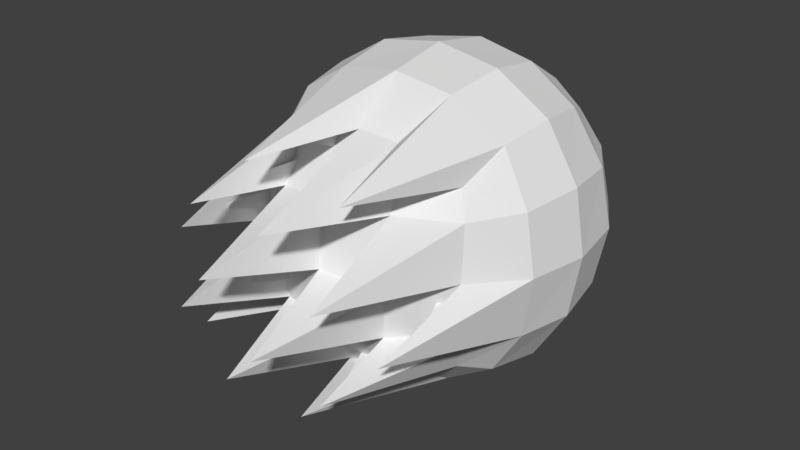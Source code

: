 # Source: spitModel.blend  (saved by Blender 2.77.0; exported with 4.5.12 LTS)
import bpy
from mathutils import Matrix  # noqa: F401  (used for matrix-valued properties, if any)

bpy.ops.wm.read_factory_settings(use_empty=True)
scene = bpy.context.scene
scene.name = 'Scene'

# ---- collections
col_collection_1 = bpy.data.collections.new('Collection 1'); scene.collection.children.link(col_collection_1)

# ---- materials (node trees are filled in below, after node groups)
mat_material = bpy.data.materials.new('Material')
mat_material.alpha_threshold = 0.0
mat_material.use_transparent_shadow = False
mat_material.roughness = 0.5
mat_material.line_color = (0.0, 0.0, 0.0, 1.0)

# ---- material node trees

# ---- world
world_world = bpy.data.worlds.new('World'); scene.world = world_world
world_world.color = (0.05088, 0.05088, 0.05088)
world_world.use_sun_shadow = False
world_world.sun_shadow_jitter_overblur = 0.0
world_world.cycles.sampling_method = 'MANUAL'

# ---- meshes
me_cube = bpy.data.meshes.new('Cube')
me_cube.from_pydata([(0.3529, -0.6806, -0.07902), (-0.3529, -0.6806, 0.07902), (-0.3077, -0.6578, -0.2175), (-0.2408, -0.7939, -0.07912), (-0.07875, -0.7939, -0.2407), (-0.2175, -0.7496, 0.2175), (-0.08522, -0.8509, 0.08522), (0.2407, -0.7939, 0.07875), (0.07912, -0.7939, 0.2408), (0.2175, -0.7496, -0.2175), (0.08522, -0.8509, -0.08522), (-0.07902, -0.6806, 0.3529), (0.2175, -0.6578, 0.3077), (0.07902, -0.6806, -0.3529), (0.2957, 0.2957, 0.2957), (-0.2957, 0.2957, 0.2957), (-0.3009, -0.2825, 0.3009), (0.3123, -0.2954, 0.2596), (0.2957, 0.2957, -0.2957), (-0.2957, 0.2957, -0.2957), (-0.2596, -0.2954, -0.3123), (0.3009, -0.2825, -0.3009), (0.175, 0.3468, 0.3468), (1.262e-07, 0.3719, 0.3719), (-0.175, 0.3468, 0.3468), (-0.3468, 0.175, 0.3468), (-0.3719, 3.668e-05, 0.3719), (-0.3468, -0.1751, 0.3468), (0.3468, 0.175, 0.3468), (0.3718, 9.507e-06, 0.3719), (0.3506, -0.1691, 0.3454), (-0.1931, -0.3411, 0.3387), (0.02619, -0.3676, 0.3689), (0.1402, -0.3452, 0.3526), (0.3468, 0.3468, 0.175), (0.3719, 0.3719, 2.733e-09), (0.3468, 0.3468, -0.175), (-0.3468, 0.3468, 0.175), (-0.3719, 0.3719, -1.292e-08), (-0.3468, 0.3468, -0.175), (0.175, 0.3468, -0.3468), (1.903e-07, 0.3719, -0.3719), (-0.175, 0.3468, -0.3468), (-0.3387, -0.3411, 0.1931), (-0.3689, -0.3676, -0.02619), (-0.3526, -0.3452, -0.1402), (-0.3468, 0.175, -0.3468), (-0.3719, 9.808e-06, -0.3718), (-0.3454, -0.1691, -0.3506), (0.3521, -0.3343, 0.1837), (0.369, -0.3676, 0.0259), (0.3387, -0.3411, -0.1931), (0.3468, 0.175, -0.3468), (0.3719, 3.626e-05, -0.3719), (0.3468, -0.1751, -0.3468), (-0.1837, -0.3343, -0.3522), (-0.0259, -0.3676, -0.369), (0.1931, -0.3411, -0.3387), (0.4439, 0.1878, 0.1878), (0.4439, 0.1878, -0.1878), (0.4443, -0.1812, -0.192), (0.4438, -0.1879, 0.1879), (0.4761, 4.031e-05, 0.2006), (0.4761, 0.2006, 6.955e-09), (0.4761, 1.663e-05, -0.2006), (0.4781, -0.1939, 0.00492), (0.5103, 1.834e-05, -6.276e-06), (0.1878, 0.4439, -0.1878), (0.1878, 0.4439, 0.1878), (-0.1878, 0.4439, 0.1878), (-0.1878, 0.4439, -0.1878), (2.206e-07, 0.4761, -0.2006), (0.2006, 0.4761, -2.139e-09), (1.902e-07, 0.4761, 0.2006), (-0.2006, 0.4761, -8.556e-09), (2.267e-07, 0.5103, -5.663e-09), (-0.4439, 0.1878, -0.1878), (-0.4439, 0.1878, 0.1878), (-0.4443, -0.1812, 0.192), (-0.4473, -0.1817, -0.1839), (-0.4761, 3.118e-05, -0.2006), (-0.4761, 0.2006, -1.356e-08), (-0.4761, 1.712e-05, 0.2006), (-0.4781, -0.1939, -0.004959), (-0.5103, 4.023e-05, 2.752e-05), (-0.1953, -0.438, -0.1926), (-0.1755, -0.4507, 0.1755), (0.1926, -0.438, 0.1953), (0.1755, -0.4507, -0.1755), (0.01508, -0.4748, -0.1994), (-0.1994, -0.4748, 0.01508), (-0.01508, -0.4748, 0.1994), (0.1994, -0.4748, -0.01508), (-2.641e-07, -0.5103, -3.843e-09), (-0.192, -0.1812, 0.4443), (-0.1878, 0.1878, 0.4439), (0.1878, 0.1878, 0.4439), (0.1839, -0.1817, 0.4473), (0.004959, -0.1939, 0.4781), (-0.2006, 1.7e-05, 0.4761), (2.862e-08, 0.2006, 0.4761), (0.2006, 3.09e-05, 0.4761), (-2.761e-05, 4.001e-05, 0.5103), (0.1878, 0.1878, -0.4439), (-0.1878, 0.1878, -0.4439), (-0.1879, -0.1879, -0.4438), (0.192, -0.1812, -0.4443), (0.2006, 1.674e-05, -0.4761), (1.329e-07, 0.2006, -0.4761), (-0.2006, 4.058e-05, -0.4761), (-0.00492, -0.1939, -0.4781), (6.342e-06, 1.855e-05, -0.5103), (-2.974e-05, -0.0001123, -0.3776), (0.002381, -0.1572, -0.3508), (-0.1533, -0.0002356, -0.3522), (-3.694e-08, 0.1533, -0.3521), (0.1533, -0.0001059, -0.3521), (0.1398, -0.1457, -0.3276), (-0.1414, -0.1414, -0.3285), (-0.1419, 0.1419, -0.3281), (0.1419, 0.1419, -0.3281), (0.0001561, -0.0002397, 0.3776), (0.1531, -0.0001926, 0.3522), (-6.034e-07, 0.1533, 0.3521), (-0.1533, -0.0001043, 0.3521), (-0.00253, -0.157, 0.3509), (0.1434, -0.1452, 0.3263), (0.1419, 0.1419, 0.3281), (-0.1419, 0.1419, 0.3281), (-0.1398, -0.1457, 0.3276), (-1.879e-07, -0.3776, 1.01e-08), (0.1423, -0.3583, 0.01295), (0.01227, -0.3582, 0.1422), (-0.1422, -0.3582, -0.01227), (-0.01295, -0.3583, -0.1423), (0.1422, -0.3267, -0.1422), (0.1385, -0.3392, 0.1251), (-0.1422, -0.3267, 0.1422), (-0.1251, -0.3392, -0.1385), (-0.3776, -0.0002396, -0.0001562), (-0.3509, -0.157, 0.00253), (-0.3521, -0.0001042, 0.1533), (-0.3521, 0.1533, 6.177e-07), (-0.3522, -0.0001924, -0.1531), (-0.3263, -0.1452, -0.1434), (-0.3276, -0.1457, 0.1398), (-0.3281, 0.1419, 0.1419), (-0.3281, 0.1419, -0.1419), (1.57e-07, 0.3776, 1.085e-08), (-0.1533, 0.3521, 1.342e-08), (1.275e-07, 0.3521, 0.1533), (0.1533, 0.3521, 3.188e-09), (1.625e-07, 0.3521, -0.1533), (-0.1419, 0.3281, -0.1419), (-0.1419, 0.3281, 0.1419), (0.1419, 0.3281, 0.1419), (0.1419, 0.3281, -0.1419), (0.3776, -0.0001125, 2.978e-05), (0.3508, -0.1572, -0.002381), (0.3521, -0.000106, -0.1533), (0.3521, 0.1533, 1.421e-07), (0.3522, -0.0002357, 0.1533), (0.3285, -0.1414, 0.1414), (0.3276, -0.1457, -0.1398), (0.3281, 0.1419, -0.1419), (0.3281, 0.1419, 0.1419), (0.1208, -0.2673, -0.2554), (0.01498, -0.2887, -0.2705), (-0.1227, -0.2672, -0.2552), (0.2584, -0.1304, -0.2584), (0.278, -0.0002179, -0.278), (0.2584, 0.1304, -0.2584), (0.2554, -0.2673, -0.1208), (0.2705, -0.2887, -0.01498), (0.2552, -0.2672, 0.1227), (-0.2587, -0.1339, -0.2565), (-0.278, -6.49e-05, -0.2781), (-0.2584, 0.1304, -0.2584), (-0.2426, -0.2718, -0.1511), (-0.2708, -0.2888, 0.01599), (-0.2554, -0.2674, 0.1207), (-0.1304, 0.2584, -0.2584), (1.494e-07, 0.278, -0.278), (0.1304, 0.2584, -0.2584), (-0.2584, 0.2584, -0.1304), (-0.278, 0.278, 1.083e-08), (-0.2584, 0.2584, 0.1304), (0.2584, 0.2584, -0.1304), (0.278, 0.278, 1.92e-11), (0.2584, 0.2584, 0.1304), (0.1511, -0.2718, 0.2426), (-0.01599, -0.2888, 0.2708), (-0.1207, -0.2674, 0.2554), (0.2565, -0.1339, 0.2587), (0.2781, -6.511e-05, 0.278), (0.2584, 0.1304, 0.2584), (-0.2584, -0.1304, 0.2584), (-0.278, -0.0002176, 0.278), (-0.2584, 0.1304, 0.2584), (-0.1304, 0.2584, 0.2584), (8.124e-08, 0.278, 0.278), (0.1304, 0.2584, 0.2584), (0.2158, -0.2263, -0.2158), (-0.2265, -0.2203, -0.208), (-0.219, 0.219, -0.219), (0.219, 0.219, -0.219), (0.208, -0.2203, 0.2265), (-0.2158, -0.2263, 0.2158), (-0.219, 0.219, 0.219), (0.219, 0.219, 0.219), (0.0801, -0.5486, -0.3665), (0.2235, -0.5258, 0.3199), (-0.08005, -0.5486, 0.3665), (0.08664, -0.7182, -0.08664), (0.2242, -0.6172, -0.2242), (0.07946, -0.6614, 0.2467), (0.2473, -0.6614, 0.08191), (-0.08665, -0.7182, 0.08664), (-0.2242, -0.6172, 0.2242), (-0.08192, -0.6614, -0.2473), (-0.2467, -0.6614, -0.07946), (-0.3199, -0.5258, -0.2235), (-0.3665, -0.5486, 0.08005), (0.3665, -0.5486, -0.0801)], [], [(60, 51, 0), (48, 79, 2), (85, 45, 3), (65, 60, 0), (79, 45, 2), (78, 43, 1), (44, 90, 3), (51, 50, 0), (20, 48, 2), (44, 83, 1), (89, 56, 4), (50, 65, 0), (90, 85, 3), (45, 20, 2), (56, 55, 4), (85, 89, 4), (31, 86, 5), (92, 87, 7), (55, 85, 4), (90, 86, 6), (16, 31, 5), (32, 33, 8), (86, 43, 5), (91, 93, 6), (93, 90, 6), (33, 87, 8), (43, 16, 5), (86, 91, 6), (87, 91, 8), (98, 32, 11), (58, 28, 14, 34), (21, 57, 9), (63, 35, 36, 59), (110, 56, 13), (97, 30, 12), (92, 88, 10), (61, 49, 17, 30), (66, 65, 61, 62), (75, 71, 67, 72), (74, 69, 37, 38), (65, 50, 49, 61), (72, 35, 34, 68), (74, 38, 39, 70), (67, 40, 18, 36), (69, 24, 15, 37), (73, 68, 22, 23), (75, 74, 70, 71), (72, 67, 36, 35), (73, 23, 24, 69), (75, 72, 68, 73), (76, 46, 19, 39), (80, 47, 46, 76), (81, 38, 37, 77), (80, 79, 48, 47), (84, 83, 79, 80), (81, 76, 39, 38), (78, 27, 16, 43), (82, 77, 25, 26), (85, 55, 20, 45), (84, 80, 76, 81), (84, 82, 78, 83), (84, 81, 77, 82), (93, 89, 85, 90), (77, 37, 15, 25), (83, 44, 45, 79), (82, 26, 27, 78), (91, 86, 31, 32), (87, 33, 17, 49), (94, 31, 16, 27), (102, 99, 95, 100), (101, 96, 28, 29), (90, 44, 43, 86), (95, 25, 15, 24), (102, 100, 96, 101), (93, 91, 87, 92), (99, 26, 25, 95), (102, 98, 94, 99), (98, 97, 33, 32), (89, 88, 57, 56), (96, 22, 14, 28), (100, 95, 24, 23), (101, 29, 30, 97), (43, 44, 1), (45, 44, 3), (103, 52, 18, 40), (83, 78, 1), (50, 92, 7), (109, 47, 48, 105), (111, 110, 106, 107), (91, 32, 8), (49, 50, 7), (88, 51, 9), (106, 57, 21, 54), (87, 49, 7), (88, 89, 10), (106, 110, 13), (32, 31, 11), (51, 21, 9), (66, 62, 58, 63), (102, 101, 97, 98), (107, 53, 52, 103), (59, 36, 18, 52), (30, 17, 12), (66, 63, 59, 64), (111, 109, 105, 110), (94, 98, 11), (89, 93, 10), (104, 42, 19, 46), (64, 59, 52, 53), (31, 94, 11), (57, 88, 9), (17, 33, 12), (56, 57, 13), (93, 92, 10), (60, 54, 21, 51), (107, 106, 54, 53), (110, 105, 55, 56), (64, 53, 54, 60), (62, 29, 28, 58), (62, 61, 30, 29), (108, 103, 40, 41), (63, 58, 34, 35), (33, 97, 12), (111, 108, 104, 109), (66, 64, 60, 65), (57, 106, 13), (75, 73, 69, 74), (109, 104, 46, 47), (108, 41, 42, 104), (70, 39, 19, 42), (71, 41, 40, 67), (105, 48, 20, 55), (71, 70, 42, 41), (68, 34, 14, 22), (92, 50, 51, 88), (111, 107, 103, 108), (100, 23, 22, 96), (99, 94, 27, 26), (123, 127, 201, 200), (148, 149, 154, 150), (157, 158, 163, 159), (124, 197, 196, 129), (153, 181, 204, 184), (152, 182, 181, 153), (190, 211, 126), (112, 115, 120, 116), (114, 176, 177, 119), (152, 156, 183, 182), (160, 188, 189, 165), (131, 135, 172, 173), (166, 210, 117), (115, 119, 181, 182), (115, 182, 183, 120), (161, 165, 195, 194), (163, 172, 202, 169), (192, 212, 129), (161, 194, 193, 162), (167, 210, 166), (116, 170, 169, 117), (112, 113, 118, 114), (159, 163, 169, 170), (166, 214, 135), (130, 213, 131), (157, 159, 164, 160), (113, 167, 168, 118), (206, 211, 190), (193, 211, 206), (136, 216, 174), (122, 126, 193, 194), (121, 125, 126, 122), (124, 128, 198, 197), (140, 222, 145), (132, 215, 191), (191, 212, 192), (122, 194, 195, 127), (136, 174, 206, 190), (146, 198, 208, 186), (141, 197, 198, 146), (129, 196, 207, 192), (139, 140, 145, 141), (142, 146, 186, 185), (132, 191, 192, 137), (138, 178, 203, 168), (139, 141, 146, 142), (143, 147, 177, 176), (141, 145, 196, 197), (145, 180, 207, 196), (139, 142, 147, 143), (147, 184, 204, 177), (150, 154, 199, 200), (154, 186, 208, 199), (149, 185, 186, 154), (157, 161, 162, 158), (148, 150, 155, 151), (149, 153, 184, 185), (150, 200, 201, 155), (162, 193, 206, 174), (151, 188, 187, 156), (158, 162, 174, 173), (156, 187, 205, 183), (131, 213, 135), (148, 152, 153, 149), (148, 151, 156, 152), (151, 155, 189, 188), (126, 211, 193), (160, 164, 187, 188), (136, 215, 132), (137, 218, 180), (207, 218, 192), (113, 210, 167), (190, 215, 136), (168, 219, 138), (202, 214, 166), (132, 217, 130), (180, 218, 207), (131, 216, 136), (165, 189, 209, 195), (191, 215, 190), (130, 217, 133), (192, 218, 137), (118, 168, 203, 175), (112, 114, 119, 115), (167, 219, 168), (155, 201, 209, 189), (134, 213, 130), (144, 221, 178), (163, 223, 172), (129, 212, 125), (119, 177, 204, 181), (164, 171, 205, 187), (138, 220, 178), (159, 170, 171, 164), (117, 210, 113), (180, 222, 179), (117, 169, 202, 166), (116, 120, 171, 170), (134, 167, 166, 135), (138, 219, 134), (133, 220, 138), (125, 191, 190, 126), (112, 116, 117, 113), (130, 131, 136, 132), (158, 223, 163), (174, 216, 173), (135, 213, 134), (134, 219, 167), (121, 124, 129, 125), (135, 214, 172), (157, 160, 165, 161), (114, 118, 175, 176), (120, 183, 205, 171), (172, 214, 202), (121, 122, 127, 123), (175, 221, 144), (145, 222, 180), (128, 199, 208, 198), (127, 195, 209, 201), (121, 123, 128, 124), (178, 221, 203), (123, 200, 199, 128), (173, 216, 131), (172, 223, 173), (133, 137, 180, 179), (178, 220, 179), (142, 185, 184, 147), (179, 222, 140), (203, 221, 175), (139, 143, 144, 140), (140, 144, 178, 179), (179, 220, 133), (143, 176, 175, 144), (130, 133, 138, 134), (125, 212, 191), (173, 223, 158), (133, 217, 137), (137, 217, 132)])
_uv = me_cube.uv_layers.new(name='UVMap')
_uv.uv.foreach_set('vector', [0.2242, 0.6637, 0.3617, 0.6637, 0.3617, 0.8012, 0.2242, 0.6637, 0.3617, 0.6637, 0.3617, 0.8012, 0.2242, 0.6637, 0.3617, 0.6637, 0.3617, 0.8012, 0.2242, 0.6637, 0.3617, 0.6637, 0.3617, 0.8012, 0.2242, 0.6637, 0.3617, 0.6637, 0.3617, 0.8012, 0.2242, 0.6637, 0.3617, 0.6637, 0.3617, 0.8012, 0.2242, 0.6637, 0.3617, 0.6637, 0.3617, 0.8012, 0.2242, 0.6637, 0.3617, 0.6637, 0.3617, 0.8012, 0.2242, 0.6637, 0.3617, 0.6637, 0.3617, 0.8012, 0.2242, 0.6637, 0.3617, 0.6637, 0.3617, 0.8012, 0.2242, 0.6637, 0.3617, 0.6637, 0.3617, 0.8012, 0.2242, 0.6637, 0.3617, 0.6637, 0.3617, 0.8012, 0.2242, 0.6637, 0.3617, 0.6637, 0.3617, 0.8012, 0.2242, 0.6637, 0.3617, 0.6637, 0.3617, 0.8012, 0.2242, 0.6637, 0.3617, 0.6637, 0.3617, 0.8012, 0.2242, 0.6637, 0.3617, 0.6637, 0.3617, 0.8012, 0.2242, 0.6637, 0.3617, 0.6637, 0.3617, 0.8012, 0.2242, 0.6637, 0.3617, 0.6637, 0.3617, 0.8012, 0.2242, 0.6637, 0.3617, 0.6637, 0.3617, 0.8012, 0.2242, 0.6637, 0.3617, 0.6637, 0.3617, 0.8012, 0.2242, 0.6637, 0.3617, 0.6637, 0.3617, 0.8012, 0.2242, 0.6637, 0.3617, 0.6637, 0.3617, 0.8012, 0.2242, 0.6637, 0.3617, 0.6637, 0.3617, 0.8012, 0.2242, 0.6637, 0.3617, 0.6637, 0.3617, 0.8012, 0.2242, 0.6637, 0.3617, 0.6637, 0.3617, 0.8012, 0.2242, 0.6637, 0.3617, 0.6637, 0.3617, 0.8012, 0.2242, 0.6637, 0.3617, 0.6637, 0.3617, 0.8012, 0.2242, 0.6637, 0.3617, 0.6637, 0.3617, 0.8012, 0.2242, 0.6637, 0.3617, 0.6637, 0.3617, 0.8012, 0.2242, 0.6637, 0.3617, 0.6637, 0.3617, 0.8012, 0.2242, 0.6637, 0.3617, 0.6637, 0.3617, 0.8012, 0.2242, 0.8012, 0.2242, 0.6637, 0.3617, 0.6637, 0.3617, 0.8012, 0.2242, 0.6637, 0.3617, 0.6637, 0.3617, 0.8012, 0.2242, 0.8012, 0.2242, 0.6637, 0.3617, 0.6637, 0.3617, 0.8012, 0.2242, 0.6637, 0.3617, 0.6637, 0.3617, 0.8012, 0.2242, 0.6637, 0.3617, 0.6637, 0.3617, 0.8012, 0.2242, 0.6637, 0.3617, 0.6637, 0.3617, 0.8012, 0.2242, 0.8012, 0.2242, 0.6637, 0.3617, 0.6637, 0.3617, 0.8012, 0.2242, 0.8012, 0.2242, 0.6637, 0.3617, 0.6637, 0.3617, 0.8012, 0.2242, 0.8012, 0.2242, 0.6637, 0.3617, 0.6637, 0.3617, 0.8012, 0.2242, 0.8012, 0.2242, 0.6637, 0.3617, 0.6637, 0.3617, 0.8012, 0.2242, 0.8012, 0.2242, 0.6637, 0.3617, 0.6637, 0.3617, 0.8012, 0.2242, 0.8012, 0.2242, 0.6637, 0.3617, 0.6637, 0.3617, 0.8012, 0.2242, 0.8012, 0.2242, 0.6637, 0.3617, 0.6637, 0.3617, 0.8012, 0.2242, 0.8012, 0.2242, 0.6637, 0.3617, 0.6637, 0.3617, 0.8012, 0.2242, 0.8012, 0.2242, 0.6637, 0.3617, 0.6637, 0.3617, 0.8012, 0.2242, 0.8012, 0.2242, 0.6637, 0.3617, 0.6637, 0.3617, 0.8012, 0.2242, 0.8012, 0.2242, 0.6637, 0.3617, 0.6637, 0.3617, 0.8012, 0.2242, 0.8012, 0.2242, 0.6637, 0.3617, 0.6637, 0.3617, 0.8012, 0.2242, 0.8012, 0.2242, 0.6637, 0.3617, 0.6637, 0.3617, 0.8012, 0.2242, 0.8012, 0.2242, 0.6637, 0.3617, 0.6637, 0.3617, 0.8012, 0.2242, 0.8012, 0.2242, 0.6637, 0.3617, 0.6637, 0.3617, 0.8012, 0.2242, 0.8012, 0.2242, 0.6637, 0.3617, 0.6637, 0.3617, 0.8012, 0.2242, 0.8012, 0.2242, 0.6637, 0.3617, 0.6637, 0.3617, 0.8012, 0.2242, 0.8012, 0.2242, 0.6637, 0.3617, 0.6637, 0.3617, 0.8012, 0.2242, 0.8012, 0.2242, 0.6637, 0.3617, 0.6637, 0.3617, 0.8012, 0.2242, 0.8012, 0.2242, 0.6637, 0.3617, 0.6637, 0.3617, 0.8012, 0.2242, 0.8012, 0.2242, 0.6637, 0.3617, 0.6637, 0.3617, 0.8012, 0.2242, 0.8012, 0.2242, 0.6637, 0.3617, 0.6637, 0.3617, 0.8012, 0.2242, 0.8012, 0.2242, 0.6637, 0.3617, 0.6637, 0.3617, 0.8012, 0.2242, 0.8012, 0.2242, 0.6637, 0.3617, 0.6637, 0.3617, 0.8012, 0.2242, 0.8012, 0.2242, 0.6637, 0.3617, 0.6637, 0.3617, 0.8012, 0.2242, 0.8012, 0.2242, 0.6637, 0.3617, 0.6637, 0.3617, 0.8012, 0.2242, 0.8012, 0.2242, 0.6637, 0.3617, 0.6637, 0.3617, 0.8012, 0.2242, 0.8012, 0.2242, 0.6637, 0.3617, 0.6637, 0.3617, 0.8012, 0.2242, 0.8012, 0.2242, 0.6637, 0.3617, 0.6637, 0.3617, 0.8012, 0.2242, 0.8012, 0.2242, 0.6637, 0.3617, 0.6637, 0.3617, 0.8012, 0.2242, 0.8012, 0.2242, 0.6637, 0.3617, 0.6637, 0.3617, 0.8012, 0.2242, 0.8012, 0.2242, 0.6637, 0.3617, 0.6637, 0.3617, 0.8012, 0.2242, 0.8012, 0.2242, 0.6637, 0.3617, 0.6637, 0.3617, 0.8012, 0.2242, 0.8012, 0.2242, 0.6637, 0.3617, 0.6637, 0.3617, 0.8012, 0.2242, 0.8012, 0.2242, 0.6637, 0.3617, 0.6637, 0.3617, 0.8012, 0.2242, 0.8012, 0.2242, 0.6637, 0.3617, 0.6637, 0.3617, 0.8012, 0.2242, 0.8012, 0.2242, 0.6637, 0.3617, 0.6637, 0.3617, 0.8012, 0.2242, 0.8012, 0.2242, 0.6637, 0.3617, 0.6637, 0.3617, 0.8012, 0.2242, 0.8012, 0.2242, 0.6637, 0.3617, 0.6637, 0.3617, 0.8012, 0.2242, 0.8012, 0.2242, 0.6637, 0.3617, 0.6637, 0.3617, 0.8012, 0.2242, 0.8012, 0.2242, 0.6637, 0.3617, 0.6637, 0.3617, 0.8012, 0.2242, 0.8012, 0.2242, 0.6637, 0.3617, 0.6637, 0.3617, 0.8012, 0.2242, 0.8012, 0.2242, 0.6637, 0.3617, 0.6637, 0.3617, 0.8012, 0.2242, 0.8012, 0.2242, 0.6637, 0.3617, 0.6637, 0.3617, 0.8012, 0.2242, 0.8012, 0.2242, 0.6637, 0.3617, 0.6637, 0.3617, 0.8012, 0.2242, 0.8012, 0.2242, 0.6637, 0.3617, 0.6637, 0.3617, 0.8012, 0.2242, 0.6637, 0.3617, 0.6637, 0.3617, 0.8012, 0.2242, 0.6637, 0.3617, 0.6637, 0.3617, 0.8012, 0.2242, 0.8012, 0.2242, 0.6637, 0.3617, 0.6637, 0.3617, 0.8012, 0.2242, 0.6637, 0.3617, 0.6637, 0.3617, 0.8012, 0.2242, 0.6637, 0.3617, 0.6637, 0.3617, 0.8012, 0.2242, 0.8012, 0.2242, 0.6637, 0.3617, 0.6637, 0.3617, 0.8012, 0.2242, 0.8012, 0.2242, 0.6637, 0.3617, 0.6637, 0.3617, 0.8012, 0.2242, 0.6637, 0.3617, 0.6637, 0.3617, 0.8012, 0.2242, 0.6637, 0.3617, 0.6637, 0.3617, 0.8012, 0.2242, 0.6637, 0.3617, 0.6637, 0.3617, 0.8012, 0.2242, 0.8012, 0.2242, 0.6637, 0.3617, 0.6637, 0.3617, 0.8012, 0.2242, 0.6637, 0.3617, 0.6637, 0.3617, 0.8012, 0.2242, 0.6637, 0.3617, 0.6637, 0.3617, 0.8012, 0.2242, 0.6637, 0.3617, 0.6637, 0.3617, 0.8012, 0.2242, 0.6637, 0.3617, 0.6637, 0.3617, 0.8012, 0.2242, 0.6637, 0.3617, 0.6637, 0.3617, 0.8012, 0.2242, 0.8012, 0.2242, 0.6637, 0.3617, 0.6637, 0.3617, 0.8012, 0.2242, 0.8012, 0.2242, 0.6637, 0.3617, 0.6637, 0.3617, 0.8012, 0.2242, 0.8012, 0.2242, 0.6637, 0.3617, 0.6637, 0.3617, 0.8012, 0.2242, 0.8012, 0.2242, 0.6637, 0.3617, 0.6637, 0.3617, 0.8012, 0.2242, 0.6637, 0.3617, 0.6637, 0.3617, 0.8012, 0.2242, 0.8012, 0.2242, 0.6637, 0.3617, 0.6637, 0.3617, 0.8012, 0.2242, 0.8012, 0.2242, 0.6637, 0.3617, 0.6637, 0.3617, 0.8012, 0.2242, 0.6637, 0.3617, 0.6637, 0.3617, 0.8012, 0.2242, 0.6637, 0.3617, 0.6637, 0.3617, 0.8012, 0.2242, 0.8012, 0.2242, 0.6637, 0.3617, 0.6637, 0.3617, 0.8012, 0.2242, 0.8012, 0.2242, 0.6637, 0.3617, 0.6637, 0.3617, 0.8012, 0.2242, 0.6637, 0.3617, 0.6637, 0.3617, 0.8012, 0.2242, 0.6637, 0.3617, 0.6637, 0.3617, 0.8012, 0.2242, 0.6637, 0.3617, 0.6637, 0.3617, 0.8012, 0.2242, 0.6637, 0.3617, 0.6637, 0.3617, 0.8012, 0.2242, 0.6637, 0.3617, 0.6637, 0.3617, 0.8012, 0.2242, 0.8012, 0.2242, 0.6637, 0.3617, 0.6637, 0.3617, 0.8012, 0.2242, 0.8012, 0.2242, 0.6637, 0.3617, 0.6637, 0.3617, 0.8012, 0.2242, 0.8012, 0.2242, 0.6637, 0.3617, 0.6637, 0.3617, 0.8012, 0.2242, 0.8012, 0.2242, 0.6637, 0.3617, 0.6637, 0.3617, 0.8012, 0.2242, 0.8012, 0.2242, 0.6637, 0.3617, 0.6637, 0.3617, 0.8012, 0.2242, 0.8012, 0.2242, 0.6637, 0.3617, 0.6637, 0.3617, 0.8012, 0.2242, 0.8012, 0.2242, 0.6637, 0.3617, 0.6637, 0.3617, 0.8012, 0.2242, 0.8012, 0.2242, 0.6637, 0.3617, 0.6637, 0.3617, 0.8012, 0.2242, 0.6637, 0.3617, 0.6637, 0.3617, 0.8012, 0.2242, 0.8012, 0.2242, 0.6637, 0.3617, 0.6637, 0.3617, 0.8012, 0.2242, 0.8012, 0.2242, 0.6637, 0.3617, 0.6637, 0.3617, 0.8012, 0.2242, 0.6637, 0.3617, 0.6637, 0.3617, 0.8012, 0.2242, 0.8012, 0.2242, 0.6637, 0.3617, 0.6637, 0.3617, 0.8012, 0.2242, 0.8012, 0.2242, 0.6637, 0.3617, 0.6637, 0.3617, 0.8012, 0.2242, 0.8012, 0.2242, 0.6637, 0.3617, 0.6637, 0.3617, 0.8012, 0.2242, 0.8012, 0.2242, 0.6637, 0.3617, 0.6637, 0.3617, 0.8012, 0.2242, 0.8012, 0.2242, 0.6637, 0.3617, 0.6637, 0.3617, 0.8012, 0.2242, 0.8012, 0.2242, 0.6637, 0.3617, 0.6637, 0.3617, 0.8012, 0.2242, 0.8012, 0.2242, 0.6637, 0.3617, 0.6637, 0.3617, 0.8012, 0.2242, 0.8012, 0.2242, 0.6637, 0.3617, 0.6637, 0.3617, 0.8012, 0.2242, 0.8012, 0.2242, 0.6637, 0.3617, 0.6637, 0.3617, 0.8012, 0.2242, 0.8012, 0.2242, 0.6637, 0.3617, 0.6637, 0.3617, 0.8012, 0.2242, 0.8012, 0.2242, 0.6637, 0.3617, 0.6637, 0.3617, 0.8012, 0.2242, 0.8012, 0.6539, 0.6637, 0.6539, 0.8012, 0.7914, 0.8012, 0.7914, 0.6637, 0.6539, 0.6637, 0.6539, 0.8012, 0.7914, 0.8012, 0.7914, 0.6637, 0.6539, 0.6637, 0.6539, 0.8012, 0.7914, 0.8012, 0.7914, 0.6637, 0.6539, 0.6637, 0.6539, 0.8012, 0.7914, 0.8012, 0.7914, 0.6637, 0.6539, 0.6637, 0.6539, 0.8012, 0.7914, 0.8012, 0.7914, 0.6637, 0.6539, 0.6637, 0.6539, 0.8012, 0.7914, 0.8012, 0.7914, 0.6637, 0.6539, 0.6637, 0.7914, 0.8012, 0.7914, 0.6637, 0.6539, 0.6637, 0.6539, 0.8012, 0.7914, 0.8012, 0.7914, 0.6637, 0.6539, 0.6637, 0.6539, 0.8012, 0.7914, 0.8012, 0.7914, 0.6637, 0.6539, 0.6637, 0.6539, 0.8012, 0.7914, 0.8012, 0.7914, 0.6637, 0.6539, 0.6637, 0.6539, 0.8012, 0.7914, 0.8012, 0.7914, 0.6637, 0.6539, 0.6637, 0.6539, 0.8012, 0.7914, 0.8012, 0.7914, 0.6637, 0.6539, 0.6637, 0.7914, 0.8012, 0.7914, 0.6637, 0.6539, 0.6637, 0.6539, 0.8012, 0.7914, 0.8012, 0.7914, 0.6637, 0.6539, 0.6637, 0.6539, 0.8012, 0.7914, 0.8012, 0.7914, 0.6637, 0.6539, 0.6637, 0.6539, 0.8012, 0.7914, 0.8012, 0.7914, 0.6637, 0.6539, 0.6637, 0.6539, 0.8012, 0.7914, 0.8012, 0.7914, 0.6637, 0.6539, 0.6637, 0.7914, 0.8012, 0.7914, 0.6637, 0.6539, 0.6637, 0.6539, 0.8012, 0.7914, 0.8012, 0.7914, 0.6637, 0.6539, 0.6637, 0.7914, 0.8012, 0.7914, 0.6637, 0.6539, 0.6637, 0.6539, 0.8012, 0.7914, 0.8012, 0.7914, 0.6637, 0.6539, 0.6637, 0.6539, 0.8012, 0.7914, 0.8012, 0.7914, 0.6637, 0.6539, 0.6637, 0.6539, 0.8012, 0.7914, 0.8012, 0.7914, 0.6637, 0.6539, 0.6637, 0.7914, 0.8012, 0.7914, 0.6637, 0.6539, 0.6637, 0.7914, 0.8012, 0.7914, 0.6637, 0.6539, 0.6637, 0.6539, 0.8012, 0.7914, 0.8012, 0.7914, 0.6637, 0.6539, 0.6637, 0.6539, 0.8012, 0.7914, 0.8012, 0.7914, 0.6637, 0.6539, 0.6637, 0.7914, 0.8012, 0.7914, 0.6637, 0.6539, 0.6637, 0.7914, 0.8012, 0.7914, 0.6637, 0.6539, 0.6637, 0.7914, 0.8012, 0.7914, 0.6637, 0.6539, 0.6637, 0.6539, 0.8012, 0.7914, 0.8012, 0.7914, 0.6637, 0.6539, 0.6637, 0.6539, 0.8012, 0.7914, 0.8012, 0.7914, 0.6637, 0.6539, 0.6637, 0.6539, 0.8012, 0.7914, 0.8012, 0.7914, 0.6637, 0.6539, 0.6637, 0.7914, 0.8012, 0.7914, 0.6637, 0.6539, 0.6637, 0.7914, 0.8012, 0.7914, 0.6637, 0.6539, 0.6637, 0.7914, 0.8012, 0.7914, 0.6637, 0.6539, 0.6637, 0.6539, 0.8012, 0.7914, 0.8012, 0.7914, 0.6637, 0.6539, 0.6637, 0.6539, 0.8012, 0.7914, 0.8012, 0.7914, 0.6637, 0.6539, 0.6637, 0.6539, 0.8012, 0.7914, 0.8012, 0.7914, 0.6637, 0.6539, 0.6637, 0.6539, 0.8012, 0.7914, 0.8012, 0.7914, 0.6637, 0.6539, 0.6637, 0.6539, 0.8012, 0.7914, 0.8012, 0.7914, 0.6637, 0.6539, 0.6637, 0.6539, 0.8012, 0.7914, 0.8012, 0.7914, 0.6637, 0.6539, 0.6637, 0.6539, 0.8012, 0.7914, 0.8012, 0.7914, 0.6637, 0.6539, 0.6637, 0.6539, 0.8012, 0.7914, 0.8012, 0.7914, 0.6637, 0.6539, 0.6637, 0.6539, 0.8012, 0.7914, 0.8012, 0.7914, 0.6637, 0.6539, 0.6637, 0.6539, 0.8012, 0.7914, 0.8012, 0.7914, 0.6637, 0.6539, 0.6637, 0.6539, 0.8012, 0.7914, 0.8012, 0.7914, 0.6637, 0.6539, 0.6637, 0.6539, 0.8012, 0.7914, 0.8012, 0.7914, 0.6637, 0.6539, 0.6637, 0.6539, 0.8012, 0.7914, 0.8012, 0.7914, 0.6637, 0.6539, 0.6637, 0.6539, 0.8012, 0.7914, 0.8012, 0.7914, 0.6637, 0.6539, 0.6637, 0.6539, 0.8012, 0.7914, 0.8012, 0.7914, 0.6637, 0.6539, 0.6637, 0.6539, 0.8012, 0.7914, 0.8012, 0.7914, 0.6637, 0.6539, 0.6637, 0.6539, 0.8012, 0.7914, 0.8012, 0.7914, 0.6637, 0.6539, 0.6637, 0.6539, 0.8012, 0.7914, 0.8012, 0.7914, 0.6637, 0.6539, 0.6637, 0.6539, 0.8012, 0.7914, 0.8012, 0.7914, 0.6637, 0.6539, 0.6637, 0.6539, 0.8012, 0.7914, 0.8012, 0.7914, 0.6637, 0.6539, 0.6637, 0.6539, 0.8012, 0.7914, 0.8012, 0.7914, 0.6637, 0.6539, 0.6637, 0.6539, 0.8012, 0.7914, 0.8012, 0.7914, 0.6637, 0.6539, 0.6637, 0.6539, 0.8012, 0.7914, 0.8012, 0.7914, 0.6637, 0.6539, 0.6637, 0.6539, 0.8012, 0.7914, 0.8012, 0.7914, 0.6637, 0.6539, 0.6637, 0.6539, 0.8012, 0.7914, 0.8012, 0.7914, 0.6637, 0.6539, 0.6637, 0.6539, 0.8012, 0.7914, 0.8012, 0.7914, 0.6637, 0.6539, 0.6637, 0.7914, 0.8012, 0.7914, 0.6637, 0.6539, 0.6637, 0.6539, 0.8012, 0.7914, 0.8012, 0.7914, 0.6637, 0.6539, 0.6637, 0.6539, 0.8012, 0.7914, 0.8012, 0.7914, 0.6637, 0.6539, 0.6637, 0.6539, 0.8012, 0.7914, 0.8012, 0.7914, 0.6637, 0.6539, 0.6637, 0.7914, 0.8012, 0.7914, 0.6637, 0.6539, 0.6637, 0.6539, 0.8012, 0.7914, 0.8012, 0.7914, 0.6637, 0.6539, 0.6637, 0.7914, 0.8012, 0.7914, 0.6637, 0.6539, 0.6637, 0.7914, 0.8012, 0.7914, 0.6637, 0.6539, 0.6637, 0.7914, 0.8012, 0.7914, 0.6637, 0.6539, 0.6637, 0.7914, 0.8012, 0.7914, 0.6637, 0.6539, 0.6637, 0.7914, 0.8012, 0.7914, 0.6637, 0.6539, 0.6637, 0.7914, 0.8012, 0.7914, 0.6637, 0.6539, 0.6637, 0.7914, 0.8012, 0.7914, 0.6637, 0.6539, 0.6637, 0.7914, 0.8012, 0.7914, 0.6637, 0.6539, 0.6637, 0.7914, 0.8012, 0.7914, 0.6637, 0.6539, 0.6637, 0.7914, 0.8012, 0.7914, 0.6637, 0.6539, 0.6637, 0.6539, 0.8012, 0.7914, 0.8012, 0.7914, 0.6637, 0.6539, 0.6637, 0.7914, 0.8012, 0.7914, 0.6637, 0.6539, 0.6637, 0.7914, 0.8012, 0.7914, 0.6637, 0.6539, 0.6637, 0.7914, 0.8012, 0.7914, 0.6637, 0.6539, 0.6637, 0.6539, 0.8012, 0.7914, 0.8012, 0.7914, 0.6637, 0.6539, 0.6637, 0.6539, 0.8012, 0.7914, 0.8012, 0.7914, 0.6637, 0.6539, 0.6637, 0.7914, 0.8012, 0.7914, 0.6637, 0.6539, 0.6637, 0.6539, 0.8012, 0.7914, 0.8012, 0.7914, 0.6637, 0.6539, 0.6637, 0.7914, 0.8012, 0.7914, 0.6637, 0.6539, 0.6637, 0.7914, 0.8012, 0.7914, 0.6637, 0.6539, 0.6637, 0.7914, 0.8012, 0.7914, 0.6637, 0.6539, 0.6637, 0.7914, 0.8012, 0.7914, 0.6637, 0.6539, 0.6637, 0.6539, 0.8012, 0.7914, 0.8012, 0.7914, 0.6637, 0.6539, 0.6637, 0.6539, 0.8012, 0.7914, 0.8012, 0.7914, 0.6637, 0.6539, 0.6637, 0.7914, 0.8012, 0.7914, 0.6637, 0.6539, 0.6637, 0.6539, 0.8012, 0.7914, 0.8012, 0.7914, 0.6637, 0.6539, 0.6637, 0.7914, 0.8012, 0.7914, 0.6637, 0.6539, 0.6637, 0.7914, 0.8012, 0.7914, 0.6637, 0.6539, 0.6637, 0.6539, 0.8012, 0.7914, 0.8012, 0.7914, 0.6637, 0.6539, 0.6637, 0.6539, 0.8012, 0.7914, 0.8012, 0.7914, 0.6637, 0.6539, 0.6637, 0.6539, 0.8012, 0.7914, 0.8012, 0.7914, 0.6637, 0.6539, 0.6637, 0.7914, 0.8012, 0.7914, 0.6637, 0.6539, 0.6637, 0.7914, 0.8012, 0.7914, 0.6637, 0.6539, 0.6637, 0.6539, 0.8012, 0.7914, 0.8012, 0.7914, 0.6637, 0.6539, 0.6637, 0.6539, 0.8012, 0.7914, 0.8012, 0.7914, 0.6637, 0.6539, 0.6637, 0.6539, 0.8012, 0.7914, 0.8012, 0.7914, 0.6637, 0.6539, 0.6637, 0.7914, 0.8012, 0.7914, 0.6637, 0.6539, 0.6637, 0.7914, 0.8012, 0.7914, 0.6637, 0.6539, 0.6637, 0.7914, 0.8012, 0.7914, 0.6637, 0.6539, 0.6637, 0.7914, 0.8012, 0.7914, 0.6637, 0.6539, 0.6637, 0.6539, 0.8012, 0.7914, 0.8012, 0.7914, 0.6637, 0.6539, 0.6637, 0.7914, 0.8012, 0.7914, 0.6637, 0.6539, 0.6637, 0.6539, 0.8012, 0.7914, 0.8012, 0.7914, 0.6637, 0.6539, 0.6637, 0.6539, 0.8012, 0.7914, 0.8012, 0.7914, 0.6637, 0.6539, 0.6637, 0.6539, 0.8012, 0.7914, 0.8012, 0.7914, 0.6637, 0.6539, 0.6637, 0.7914, 0.8012, 0.7914, 0.6637, 0.6539, 0.6637, 0.6539, 0.8012, 0.7914, 0.8012, 0.7914, 0.6637, 0.6539, 0.6637, 0.7914, 0.8012, 0.7914, 0.6637, 0.6539, 0.6637, 0.7914, 0.8012, 0.7914, 0.6637, 0.6539, 0.6637, 0.6539, 0.8012, 0.7914, 0.8012, 0.7914, 0.6637, 0.6539, 0.6637, 0.6539, 0.8012, 0.7914, 0.8012, 0.7914, 0.6637, 0.6539, 0.6637, 0.6539, 0.8012, 0.7914, 0.8012, 0.7914, 0.6637, 0.6539, 0.6637, 0.7914, 0.8012, 0.7914, 0.6637, 0.6539, 0.6637, 0.6539, 0.8012, 0.7914, 0.8012, 0.7914, 0.6637, 0.6539, 0.6637, 0.7914, 0.8012, 0.7914, 0.6637, 0.6539, 0.6637, 0.7914, 0.8012, 0.7914, 0.6637, 0.6539, 0.6637, 0.6539, 0.8012, 0.7914, 0.8012, 0.7914, 0.6637, 0.6539, 0.6637, 0.7914, 0.8012, 0.7914, 0.6637, 0.6539, 0.6637, 0.6539, 0.8012, 0.7914, 0.8012, 0.7914, 0.6637, 0.6539, 0.6637, 0.7914, 0.8012, 0.7914, 0.6637, 0.6539, 0.6637, 0.7914, 0.8012, 0.7914, 0.6637, 0.6539, 0.6637, 0.6539, 0.8012, 0.7914, 0.8012, 0.7914, 0.6637, 0.6539, 0.6637, 0.6539, 0.8012, 0.7914, 0.8012, 0.7914, 0.6637, 0.6539, 0.6637, 0.7914, 0.8012, 0.7914, 0.6637, 0.6539, 0.6637, 0.6539, 0.8012, 0.7914, 0.8012, 0.7914, 0.6637, 0.6539, 0.6637, 0.6539, 0.8012, 0.7914, 0.8012, 0.7914, 0.6637, 0.6539, 0.6637, 0.7914, 0.8012, 0.7914, 0.6637, 0.6539, 0.6637, 0.7914, 0.8012, 0.7914, 0.6637, 0.6539, 0.6637, 0.7914, 0.8012, 0.7914, 0.6637, 0.6539, 0.6637, 0.7914, 0.8012, 0.7914, 0.6637])
me_cube.materials.append(mat_material)
me_cube.use_remesh_preserve_volume = False
me_cube.use_remesh_preserve_attributes = False
me_cube.use_mirror_vertex_groups = False
me_cube.update()

# ---- objects
ob_cube = bpy.data.objects.new('Cube', me_cube)

# ---- transforms, parenting, visibility, modifiers, constraints
ob_cube.location = (0.0, 0.0, 0.0)
ob_cube.lock_rotations_4d = False
ob_cube.empty_display_type = 'ARROWS'
ob_cube.lineart.crease_threshold = 0.0

# ---- collection membership
col_collection_1.objects.link(ob_cube)

# ---- scene / render settings (as saved in the file)
scene.frame_start = 1; scene.frame_end = 250; scene.frame_set(1)
scene.render.engine = 'BLENDER_EEVEE_NEXT'
scene.render.resolution_percentage = 50
scene.render.dither_intensity = 0.0
scene.cycles.use_denoising = False
scene.cycles.samples = 128
scene.cycles.sampling_pattern = 'TABULATED_SOBOL'
scene.cycles.light_sampling_threshold = 0.0
scene.cycles.use_adaptive_sampling = False
scene.cycles.use_light_tree = False
scene.cycles.blur_glossy = 0.0
scene.cycles.sample_clamp_indirect = 0.0
scene.view_settings.view_transform = 'Standard'
bpy.context.view_layer.update()

# ---- added for rendering (the .blend has no active camera and no usable light): camera, sun
cam_auto = bpy.data.cameras.new('AutoCamera')
cam_auto.lens = 50.0
cam_auto.sensor_width = 36.0
cam_auto.clip_end = 1000.0
ob_auto_camera = bpy.data.objects.new('AutoCamera', cam_auto)
scene.collection.objects.link(ob_auto_camera)
ob_auto_camera.location = (1.8356, -2.37303, 1.46848)
ob_auto_camera.rotation_euler = (1.09748, -7.21219e-08, 0.694738)
scene.camera = ob_auto_camera
light_auto_sun = bpy.data.lights.new('AutoSun', 'SUN')
light_auto_sun.energy = 3.0
light_auto_sun.angle = 0.0523599
ob_auto_sun = bpy.data.objects.new('AutoSun', light_auto_sun)
scene.collection.objects.link(ob_auto_sun)
ob_auto_sun.rotation_euler = (0.872665, 0.174533, 0.523599)
bpy.context.view_layer.update()
